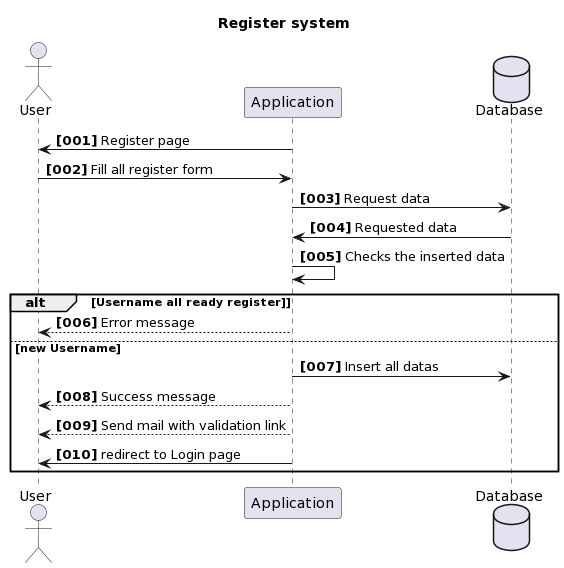

The diagram above was rendered by PlantUML. Its source (embedded in the PNG):
@startuml
title Register system
actor User

autonumber "<b>[000]"


Application-> User :  Register page
User-> Application : Fill all register form
database Database
Application-> Database : Request data
Database-> Application : Requested data
Application-> Application : Checks the inserted data

alt Username all ready register]
Application--> User : Error message

else new Username
Application-> Database : Insert all datas
Application--> User : Success message
Application--> User : Send mail with validation link
Application-> User : redirect to Login page

end
@enduml